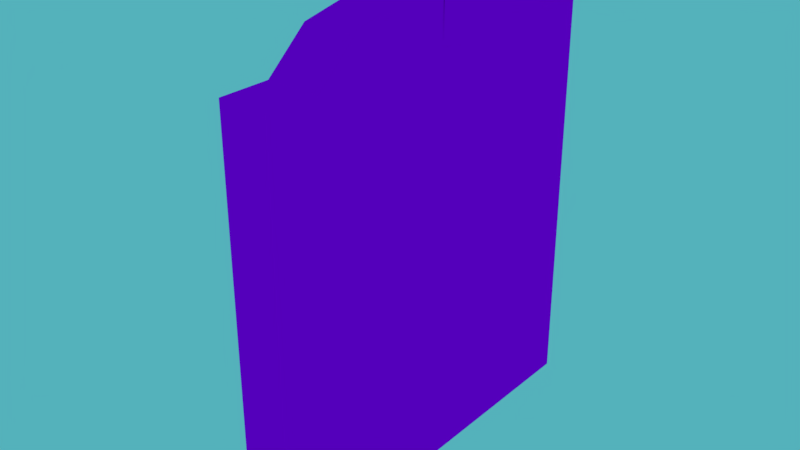 # Source: churchDoor.blend  (saved by Blender 2.77.0; exported with 4.5.12 LTS)
import bpy
from mathutils import Matrix  # noqa: F401  (used for matrix-valued properties, if any)

bpy.ops.wm.read_factory_settings(use_empty=True)
scene = bpy.context.scene
scene.name = 'Scene'

# ---- collections
col_collection_1 = bpy.data.collections.new('Collection 1'); scene.collection.children.link(col_collection_1)

# ---- images (referenced by path relative to the original .blend; pixels are not part of the script)
import os
ASSET_DIR = os.environ.get("B2B_ASSET_DIR", "")  # directory of the original .blend (textures are referenced by path, not embedded)
HERE = os.path.dirname(os.path.abspath(__file__))  # packed textures are extracted next to this script under _unpacked/

def load_image(name, relpath, width, height, colorspace="sRGB"):
    """Load a texture the original file referenced (path relative to the .blend, or extracted next to this script)."""
    p = next((c for c in (os.path.join(HERE, relpath), os.path.join(ASSET_DIR, relpath)) if relpath and os.path.exists(c)), "")
    if p:
        img = bpy.data.images.load(p, check_existing=True)
        img.name = name
    else:  # same state as the original file: an image datablock whose file is absent (Cycles renders it pink)
        img = bpy.data.images.new(name, width, height)
        img.source = "FILE"
        img.filepath = "//" + (relpath or name)
    img.colorspace_settings.name = colorspace
    return img
img_colorpalette_jpg_003 = load_image('colorPalette.jpg.003', 'colorPalette.jpg', 1024, 1024, 'sRGB')
img_colorpalette_jpg_001 = load_image('colorPalette.jpg.001', 'colorPalette.jpg', 1024, 1024, 'sRGB')
img_colorpalette_jpg_002 = load_image('colorPalette.jpg.002', 'colorPalette.jpg', 1024, 1024, 'sRGB')

# ---- materials (node trees are filled in below, after node groups)
mat_material = bpy.data.materials.new('Material')
mat_material.alpha_threshold = 0.0
mat_material.roughness = 0.5
mat_material.line_color = (0.0, 0.0, 0.0, 1.0)
mat_material_001 = bpy.data.materials.new('Material.001')
mat_material_001.alpha_threshold = 0.0
mat_material_001.roughness = 0.5
mat_material_001.line_color = (0.0, 0.0, 0.0, 1.0)
mat_material_002 = bpy.data.materials.new('Material.002')
mat_material_002.alpha_threshold = 0.0
mat_material_002.roughness = 0.5
mat_material_002.line_color = (0.0, 0.0, 0.0, 1.0)

# ---- material node trees
mat_material.use_nodes = True; mat_material.node_tree.nodes.clear()
_N = mat_material.node_tree.nodes; _L = mat_material.node_tree.links
n0 = _N.new('ShaderNodeOutputMaterial'); n0.name = 'Material Output'; n0.location = (300, 300)
n1 = _N.new('ShaderNodeBsdfDiffuse'); n1.name = 'Diffuse BSDF'; n1.location = (10, 300)
n2 = _N.new('ShaderNodeTexImage'); n2.name = 'Image Texture'; n2.location = (228, 132)
n2.width = 140
n2.image = img_colorpalette_jpg_003
n3 = _N.new('ShaderNodeTexCoord'); n3.name = 'Texture Coordinate'; n3.location = (-183, 230)
_L.new(n1.outputs[0], n0.inputs[0])
_L.new(n3.outputs[2], n2.inputs[0])
_L.new(n2.outputs[0], n1.inputs[0])
n0.is_active_output = True
mat_material_001.use_nodes = True; mat_material_001.node_tree.nodes.clear()
_N = mat_material_001.node_tree.nodes; _L = mat_material_001.node_tree.links
n0 = _N.new('ShaderNodeOutputMaterial'); n0.name = 'Material Output'; n0.location = (300, 300)
n1 = _N.new('ShaderNodeBsdfDiffuse'); n1.name = 'Diffuse BSDF'; n1.location = (10, 300)
n2 = _N.new('ShaderNodeTexImage'); n2.name = 'Image Texture'; n2.location = (228, 132)
n2.width = 140
n2.image = img_colorpalette_jpg_001
n3 = _N.new('ShaderNodeTexCoord'); n3.name = 'Texture Coordinate'; n3.location = (-183, 230)
_L.new(n1.outputs[0], n0.inputs[0])
_L.new(n3.outputs[2], n2.inputs[0])
_L.new(n2.outputs[0], n1.inputs[0])
n0.is_active_output = True
mat_material_002.use_nodes = True; mat_material_002.node_tree.nodes.clear()
_N = mat_material_002.node_tree.nodes; _L = mat_material_002.node_tree.links
n0 = _N.new('ShaderNodeOutputMaterial'); n0.name = 'Material Output'; n0.location = (300, 300)
n1 = _N.new('ShaderNodeBsdfDiffuse'); n1.name = 'Diffuse BSDF'; n1.location = (10, 300)
n2 = _N.new('ShaderNodeTexImage'); n2.name = 'Image Texture'; n2.location = (228, 132)
n2.width = 140
n2.image = img_colorpalette_jpg_002
n3 = _N.new('ShaderNodeTexCoord'); n3.name = 'Texture Coordinate'; n3.location = (-183, 230)
_L.new(n1.outputs[0], n0.inputs[0])
_L.new(n3.outputs[2], n2.inputs[0])
_L.new(n2.outputs[0], n1.inputs[0])
n0.is_active_output = True

# ---- world
world_world = bpy.data.worlds.new('World'); scene.world = world_world
world_world.color = (0.08928, 0.4422, 0.4969)
world_world.use_sun_shadow = False
world_world.sun_shadow_jitter_overblur = 0.0
world_world.cycles.sampling_method = 'MANUAL'

# ---- meshes
me_cube_007 = bpy.data.meshes.new('Cube.007')
me_cube_007.from_pydata([(-0.7469, -1.13, -0.6502), (-0.7469, -1.13, 0.7228), (-0.7442, -1.037, -0.6502), (-0.7442, -1.037, 0.7228), (-0.714, -1.131, -0.6502), (-0.714, -1.131, 0.7228), (-0.7114, -1.038, -0.6502), (-0.7114, -1.038, 0.7228), (-0.739, -0.8527, -0.2367), (-0.7517, -1.301, -0.3715), (-0.7398, -0.8797, -0.1472), (-0.7525, -1.328, -0.282), (-0.7061, -0.8537, -0.2367), (-0.7189, -1.302, -0.3715), (-0.7069, -0.8806, -0.1472), (-0.7196, -1.329, -0.282), (-0.7314, -0.5834, 0.2844), (-0.7598, -1.583, 0.2844), (-0.7314, -0.5834, 0.3779), (-0.7598, -1.583, 0.3779), (-0.6985, -0.5844, 0.2844), (-0.7269, -1.584, 0.2844), (-0.6985, -0.5844, 0.3779), (-0.7269, -1.584, 0.3779), (-0.7355, -1.21, 0.2), (-0.7355, -1.21, 0.4796), (-0.7275, -0.931, 0.2), (-0.7275, -0.931, 0.4796), (-0.7162, -1.211, 0.2), (-0.7162, -1.211, 0.4796), (-0.7083, -0.9316, 0.2), (-0.7083, -0.9316, 0.4796), (-0.7334, -1.139, 0.4994), (-0.7315, -1.071, 0.5123), (-0.7295, -1.002, 0.4994), (-0.7295, -1.002, 0.1803), (-0.7315, -1.071, 0.1674), (-0.7334, -1.139, 0.1803), (-0.7103, -1.002, 0.4994), (-0.7123, -1.071, 0.5123), (-0.7142, -1.14, 0.4994), (-0.7142, -1.14, 0.1803), (-0.7123, -1.071, 0.1674), (-0.7103, -1.002, 0.1803), (-0.7359, -1.226, 0.2714), (-0.7362, -1.236, 0.3398), (-0.7359, -1.226, 0.4083), (-0.7271, -0.9156, 0.4083), (-0.7268, -0.9055, 0.3398), (-0.7271, -0.9156, 0.2714), (-0.7079, -0.9162, 0.4083), (-0.7076, -0.906, 0.3398), (-0.7079, -0.9162, 0.2714), (-0.7167, -1.226, 0.4083), (-0.7169, -1.236, 0.3398), (-0.7167, -1.226, 0.2714), (-0.7102, -0.9972, 0.4146), (-0.7101, -0.9936, 0.3398), (-0.7102, -0.9972, 0.265), (-0.7123, -1.071, 0.4197), (-0.7123, -1.071, 0.3398), (-0.7123, -1.071, 0.26), (-0.7144, -1.145, 0.4146), (-0.7145, -1.149, 0.3398), (-0.7144, -1.145, 0.265), (-0.7336, -1.145, 0.4146), (-0.7337, -1.148, 0.3398), (-0.7336, -1.145, 0.265), (-0.7315, -1.071, 0.4197), (-0.7315, -1.071, 0.3398), (-0.7315, -1.071, 0.26), (-0.7294, -0.9966, 0.4146), (-0.7293, -0.9931, 0.3398), (-0.7294, -0.9966, 0.265), (-0.7375, -0.7988, 0.5434), (-0.7536, -1.368, 0.5434), (-0.7375, -0.7988, 0.6369), (-0.7536, -1.368, 0.6369), (-0.7046, -0.7997, 0.5434), (-0.7208, -1.369, 0.5434), (-0.7046, -0.7997, 0.6369), (-0.7208, -1.369, 0.6369), (-0.1472, -1.851, -2.729), (-0.1472, -1.851, 1.642), (-0.1472, -0.3466, -2.729), (-0.1472, -0.3466, 2.261), (0.341, -2.21, -3.087), (0.341, -2.21, 1.835), (0.341, 0.01184, -3.087), (0.341, 0.01184, 2.62), (-0.1472, -1.302, 2.004), (-0.1472, -0.6594, 2.261), (-0.1472, -0.7286, -2.729), (-0.1472, -1.469, -2.729), (0.341, -0.7286, 2.62), (0.341, -1.469, 2.323), (0.341, -1.469, -3.087), (0.341, -0.7286, -3.087), (-0.1472, -2.21, -3.087), (-0.1472, -2.21, 1.835), (-0.1472, -0.7286, 2.62), (-0.1472, 0.01184, 2.62), (-0.1472, 0.01184, -3.087), (-0.1472, -1.469, -3.087), (-0.1472, -1.469, 2.323), (-0.1472, -0.7286, -3.087), (-0.5009, -1.223, 1.853), (-0.5009, -1.469, -2.532), (-0.5009, -0.6268, 2.093), (-0.5009, -0.7286, -2.729), (-0.5009, -1.654, -2.532), (-0.5009, -1.682, 1.551), (-0.5009, -0.5155, 2.093), (-0.5009, -0.5438, -2.532), (-0.1683, -2.757, -3.172), (-0.1683, -2.757, 1.786), (-0.1683, -2.076, -3.172), (-0.1683, -2.076, 1.786), (0.5128, -2.757, -3.172), (0.5128, -2.757, 1.786), (0.5128, -2.076, -3.172), (0.5128, -2.076, 1.786), (-0.1683, -2.757, 2.579), (-0.1683, -2.076, 2.579), (0.5128, -2.076, 2.579), (0.5128, -2.757, 2.579), (-0.1683, -1.35, 2.293), (0.5128, -1.35, 2.293), (-0.1683, -1.512, 3.069), (0.5128, -1.512, 3.069), (-0.1683, -0.6544, 2.439), (0.5128, -0.6544, 2.439), (-0.1683, -0.8168, 3.214), (0.5128, -0.8168, 3.214), (-0.1683, -0.0004535, 2.557), (0.5128, -0.0004535, 2.557), (-0.1683, 0.006597, 3.35), (0.5128, 0.006597, 3.35), (-0.1472, -2.21, -0.955), (-0.1472, 0.01184, -0.955), (0.341, 0.01184, -0.955), (0.341, -2.21, -0.955), (0.341, -0.7286, -0.955), (0.341, -1.469, -0.955), (-0.1472, -1.851, -0.955), (-0.1472, -0.3466, -0.955), (-0.5009, -1.405, -0.955), (-0.5009, -0.7019, -0.955), (-0.5009, -1.654, -1.152), (-0.5009, -0.5438, -1.152), (-0.5009, -0.5155, -0.786), (-0.5009, -0.3466, -2.729), (-0.5009, -1.469, -2.729), (-0.5009, -1.851, -2.729), (-0.5009, -0.7286, -2.532), (-0.5009, -1.682, -0.786), (-0.5009, -0.7019, -1.152), (-0.5009, -1.405, -1.152), (-0.6674, -1.405, -1.152), (-0.6674, -1.469, -2.532), (-0.6674, -0.7019, -1.152), (-0.6674, -0.7286, -2.532), (-0.6674, -0.5438, -1.152), (-0.6674, -0.5438, -2.532), (-0.6674, -1.654, -2.532), (-0.6674, -1.654, -1.152), (-0.5009, -1.851, -0.955), (-0.5009, -1.851, 1.642), (-0.5009, -0.6594, 2.261), (-0.5009, -0.3466, 2.261), (-0.5009, -1.302, 2.004), (-0.5009, -0.3466, -0.955), (-0.5009, -0.7019, -0.786), (-0.5009, -1.405, -0.786), (-0.7003, -1.223, 1.853), (-0.7003, -1.405, -0.786), (-0.7003, -0.6268, 2.093), (-0.7003, -0.7019, -0.786), (-0.7003, -1.682, -0.786), (-0.7003, -1.682, 1.551), (-0.7003, -0.5155, 2.093), (-0.7003, -0.5155, -0.786), (-0.7269, 1.584, 0.3779), (-0.6985, 0.5844, 0.3779), (-0.7269, 1.584, 0.2844), (-0.6985, 0.5844, 0.2844), (-0.7598, 1.583, 0.3779), (-0.7314, 0.5834, 0.3779), (-0.7598, 1.583, 0.2844), (-0.7314, 0.5834, 0.2844), (-0.7196, 1.329, -0.282), (-0.7069, 0.8806, -0.1472), (-0.7189, 1.302, -0.3715), (-0.7061, 0.8537, -0.2367), (-0.7525, 1.328, -0.282), (-0.7398, 0.8797, -0.1472), (-0.7517, 1.301, -0.3715), (-0.739, 0.8527, -0.2367), (-0.7003, 0.5155, -0.786), (-0.7003, 0.5155, 2.093), (-0.7003, 1.682, 1.551), (-0.7003, 1.682, -0.786), (-0.7003, 0.7019, -0.786), (-0.7003, 0.6268, 2.093), (-0.7003, 1.405, -0.786), (-0.7003, 1.223, 1.853), (-0.5009, 1.405, -0.786), (-0.5009, 0.7019, -0.786), (-0.5009, 0.3466, -0.955), (-0.5009, 1.302, 2.004), (-0.5009, 0.3466, 2.261), (-0.5009, 0.6594, 2.261), (-0.5009, 1.851, 1.642), (-0.5009, 1.851, -0.955), (-0.6674, 1.654, -1.152), (-0.6674, 1.654, -2.532), (-0.6674, 0.5438, -2.532), (-0.6674, 0.5438, -1.152), (-0.6674, 0.7286, -2.532), (-0.6674, 0.7019, -1.152), (-0.6674, 1.469, -2.532), (-0.6674, 1.405, -1.152), (-0.5009, 1.405, -1.152), (-0.5009, 0.7019, -1.152), (-0.5009, 1.682, -0.786), (-0.5009, 0.7286, -2.532), (-0.5009, 1.851, -2.729), (-0.5009, 1.469, -2.729), (-0.5009, 0.3466, -2.729), (-0.5009, 0.5155, -0.786), (-0.5009, 0.5438, -1.152), (-0.5009, 1.654, -1.152), (-0.5009, 0.7019, -0.955), (-0.5009, 1.405, -0.955), (-0.1472, 0.3466, -0.955), (-0.1472, 1.851, -0.955), (0.341, 1.469, -0.955), (0.341, 0.7286, -0.955), (0.341, 2.21, -0.955), (0.341, -0.01185, -0.955), (-0.1472, -0.01185, -0.955), (-0.1472, 2.21, -0.955), (0.5128, -0.0066, 3.35), (-0.1683, -0.0066, 3.35), (0.5128, 0.0004506, 2.557), (-0.1683, 0.0004506, 2.557), (0.5128, 0.8168, 3.214), (-0.1683, 0.8168, 3.214), (0.5128, 0.6544, 2.439), (-0.1683, 0.6544, 2.439), (0.5128, 1.512, 3.069), (-0.1683, 1.512, 3.069), (0.5128, 1.35, 2.293), (-0.1683, 1.35, 2.293), (0.5128, 2.757, 2.579), (0.5128, 2.076, 2.579), (-0.7114, 1.038, 0.7228), (-0.7114, 1.038, -0.6502), (-0.714, 1.131, 0.7228), (-0.714, 1.131, -0.6502), (-0.7442, 1.037, 0.7228), (-0.7442, 1.037, -0.6502), (-0.7469, 1.13, 0.7228), (-0.7469, 1.13, -0.6502), (-0.1683, 2.076, 2.579), (-0.1683, 2.757, 2.579), (0.5128, 2.076, 1.786), (0.5128, 2.076, -3.172), (0.5128, 2.757, 1.786), (0.5128, 2.757, -3.172), (-0.1683, 2.076, 1.786), (-0.1683, 2.076, -3.172), (-0.1683, 2.757, 1.786), (-0.1683, 2.757, -3.172), (-0.5009, 0.5438, -2.532), (-0.5009, 0.5155, 2.093), (-0.5009, 1.682, 1.551), (-0.5009, 1.654, -2.532), (-0.5009, 0.7286, -2.729), (-0.5009, 0.6268, 2.093), (-0.5009, 1.469, -2.532), (-0.5009, 1.223, 1.853), (-0.1472, 0.7286, -3.087), (-0.1472, 1.469, 2.323), (-0.1472, 1.469, -3.087), (-0.1472, -0.01185, -3.087), (-0.1472, -0.01185, 2.62), (-0.1472, 0.7286, 2.62), (-0.1472, 2.21, 1.835), (-0.1472, 2.21, -3.087), (0.341, 0.7286, -3.087), (0.341, 1.469, -3.087), (0.341, 1.469, 2.323), (0.341, 0.7286, 2.62), (-0.1472, 1.469, -2.729), (-0.1472, 0.7286, -2.729), (-0.1472, 0.6594, 2.261), (-0.1472, 1.302, 2.004), (0.341, -0.01185, 2.62), (0.341, -0.01185, -3.087), (0.341, 2.21, 1.835), (0.341, 2.21, -3.087), (-0.1472, 0.3466, 2.261), (-0.1472, 0.3466, -2.729), (-0.1472, 1.851, 1.642), (-0.1472, 1.851, -2.729), (-0.7208, 1.369, 0.6369), (-0.7046, 0.7997, 0.6369), (-0.7208, 1.369, 0.5434), (-0.7046, 0.7997, 0.5434), (-0.7536, 1.368, 0.6369), (-0.7375, 0.7988, 0.6369), (-0.7536, 1.368, 0.5434), (-0.7375, 0.7988, 0.5434), (-0.7294, 0.9966, 0.265), (-0.7293, 0.9931, 0.3398), (-0.7294, 0.9966, 0.4146), (-0.7315, 1.071, 0.26), (-0.7315, 1.071, 0.3398), (-0.7315, 1.071, 0.4197), (-0.7336, 1.145, 0.265), (-0.7337, 1.148, 0.3398), (-0.7336, 1.145, 0.4146), (-0.7144, 1.145, 0.265), (-0.7145, 1.149, 0.3398), (-0.7144, 1.145, 0.4146), (-0.7123, 1.071, 0.26), (-0.7123, 1.071, 0.3398), (-0.7123, 1.071, 0.4197), (-0.7102, 0.9972, 0.265), (-0.7101, 0.9936, 0.3398), (-0.7102, 0.9972, 0.4146), (-0.7167, 1.226, 0.2714), (-0.7169, 1.236, 0.3398), (-0.7167, 1.226, 0.4083), (-0.7079, 0.9162, 0.2714), (-0.7076, 0.906, 0.3398), (-0.7079, 0.9162, 0.4083), (-0.7271, 0.9156, 0.2714), (-0.7268, 0.9055, 0.3398), (-0.7271, 0.9156, 0.4083), (-0.7359, 1.226, 0.4083), (-0.7362, 1.236, 0.3398), (-0.7359, 1.226, 0.2714), (-0.7103, 1.002, 0.1803), (-0.7123, 1.071, 0.1674), (-0.7142, 1.14, 0.1803), (-0.7142, 1.14, 0.4994), (-0.7123, 1.071, 0.5123), (-0.7103, 1.002, 0.4994), (-0.7334, 1.139, 0.1803), (-0.7315, 1.071, 0.1674), (-0.7295, 1.002, 0.1803), (-0.7295, 1.002, 0.4994), (-0.7315, 1.071, 0.5123), (-0.7334, 1.139, 0.4994), (-0.7083, 0.9316, 0.4796), (-0.7083, 0.9316, 0.2), (-0.7162, 1.211, 0.4796), (-0.7162, 1.211, 0.2), (-0.7275, 0.931, 0.4796), (-0.7275, 0.931, 0.2), (-0.7355, 1.21, 0.4796), (-0.7355, 1.21, 0.2)], [], [(1, 3, 2, 0), (3, 7, 6, 2), (7, 5, 4, 6), (5, 1, 0, 4), (0, 2, 6, 4), (5, 7, 3, 1), (9, 11, 10, 8), (11, 15, 14, 10), (15, 13, 12, 14), (13, 9, 8, 12), (8, 10, 14, 12), (13, 15, 11, 9), (17, 19, 18, 16), (19, 23, 22, 18), (23, 21, 20, 22), (21, 17, 16, 20), (16, 18, 22, 20), (21, 23, 19, 17), (73, 49, 26, 35), (49, 52, 30, 26), (64, 55, 28, 41), (55, 44, 24, 28), (35, 26, 30, 43), (38, 31, 27, 34), (29, 40, 32, 25), (40, 39, 33, 32), (39, 38, 34, 33), (24, 37, 41, 28), (37, 36, 42, 41), (36, 35, 43, 42), (52, 58, 43, 30), (58, 61, 42, 43), (61, 64, 41, 42), (44, 67, 37, 24), (67, 70, 36, 37), (70, 73, 35, 36), (33, 34, 71, 68), (68, 71, 72, 69), (69, 72, 73, 70), (32, 33, 68, 65), (65, 68, 69, 66), (66, 69, 70, 67), (25, 32, 65, 46), (46, 65, 66, 45), (45, 66, 67, 44), (39, 40, 62, 59), (59, 62, 63, 60), (60, 63, 64, 61), (38, 39, 59, 56), (56, 59, 60, 57), (57, 60, 61, 58), (31, 38, 56, 50), (50, 56, 57, 51), (51, 57, 58, 52), (29, 25, 46, 53), (53, 46, 45, 54), (54, 45, 44, 55), (40, 29, 53, 62), (62, 53, 54, 63), (63, 54, 55, 64), (27, 31, 50, 47), (47, 50, 51, 48), (48, 51, 52, 49), (34, 27, 47, 71), (71, 47, 48, 72), (72, 48, 49, 73), (75, 77, 76, 74), (77, 81, 80, 76), (81, 79, 78, 80), (79, 75, 74, 78), (74, 76, 80, 78), (79, 81, 77, 75), (84, 92, 109, 151), (139, 140, 88, 102), (143, 141, 86, 96), (141, 138, 98, 86), (105, 102, 88, 97), (94, 89, 101, 100), (87, 95, 104, 99), (95, 94, 100, 104), (98, 103, 96, 86), (103, 105, 97, 96), (140, 142, 97, 88), (142, 143, 96, 97), (91, 85, 169, 168), (93, 82, 153, 152), (144, 82, 98, 138), (85, 91, 100, 101), (145, 85, 101, 139), (82, 93, 103, 98), (90, 83, 99, 104), (91, 90, 104, 100), (92, 84, 102, 105), (93, 92, 105, 103), (154, 107, 159, 161), (157, 156, 160, 158), (156, 149, 162, 160), (83, 90, 170, 167), (145, 84, 151, 171), (144, 83, 167, 166), (92, 93, 152, 109), (90, 91, 168, 170), (115, 117, 116, 114), (117, 121, 120, 116), (121, 119, 118, 120), (119, 115, 114, 118), (114, 116, 120, 118), (121, 117, 126, 127), (125, 124, 123, 122), (119, 121, 124, 125), (117, 115, 122, 123), (115, 119, 125, 122), (126, 128, 132, 130), (123, 124, 129, 128), (117, 123, 128, 126), (124, 121, 127, 129), (133, 131, 135, 137), (127, 126, 130, 131), (129, 127, 131, 133), (128, 129, 133, 132), (135, 134, 136, 137), (132, 133, 137, 136), (130, 132, 136, 134), (131, 130, 134, 135), (82, 144, 166, 153), (85, 145, 171, 169), (111, 106, 174, 179), (112, 150, 181, 180), (173, 155, 178, 175), (84, 145, 139, 102), (83, 144, 138, 99), (94, 95, 143, 142), (89, 94, 142, 140), (87, 99, 138, 141), (95, 87, 141, 143), (101, 89, 140, 139), (113, 149, 171, 151), (110, 107, 152, 153), (154, 113, 151, 109), (107, 154, 109, 152), (148, 110, 153, 166), (156, 157, 146, 147), (157, 148, 166, 146), (149, 156, 147, 171), (160, 162, 163, 161), (165, 158, 159, 164), (158, 160, 161, 159), (107, 110, 164, 159), (148, 157, 158, 165), (110, 148, 165, 164), (113, 154, 161, 163), (149, 113, 163, 162), (111, 155, 166, 167), (112, 108, 168, 169), (106, 111, 167, 170), (108, 106, 170, 168), (150, 112, 169, 171), (173, 172, 147, 146), (155, 173, 146, 166), (172, 150, 171, 147), (174, 176, 177, 175), (179, 174, 175, 178), (176, 180, 181, 177), (155, 111, 179, 178), (150, 172, 177, 181), (172, 173, 175, 177), (106, 108, 176, 174), (108, 112, 180, 176), (189, 185, 183, 187), (186, 187, 183, 182), (188, 189, 187, 186), (184, 188, 186, 182), (184, 185, 189, 188), (182, 183, 185, 184), (197, 193, 191, 195), (194, 195, 191, 190), (196, 197, 195, 194), (192, 196, 194, 190), (192, 193, 197, 196), (190, 191, 193, 192), (281, 205, 203, 279), (224, 201, 200, 276), (203, 202, 198, 199), (279, 203, 199, 275), (207, 202, 204, 206), (229, 198, 202, 207), (281, 209, 212, 276), (279, 211, 209, 281), (277, 215, 214, 231), (207, 232, 208, 229), (275, 210, 211, 279), (230, 217, 216, 274), (229, 208, 210, 275), (219, 218, 216, 217), (222, 233, 213, 231), (205, 204, 202, 203), (225, 278, 228, 274), (231, 213, 226, 277), (280, 220, 215, 277), (292, 236, 238, 300), (286, 240, 239, 298), (200, 201, 204, 205), (280, 227, 278, 225), (223, 232, 233, 222), (230, 208, 232, 223), (255, 250, 252, 266), (270, 253, 251, 264), (214, 215, 220, 221), (252, 248, 249, 253), (246, 242, 244, 248), (206, 233, 232, 207), (304, 288, 241, 235), (298, 239, 237, 293), (274, 228, 208, 230), (251, 247, 246, 250), (250, 246, 248, 252), (277, 226, 227, 280), (247, 243, 242, 246), (244, 242, 243, 245), (221, 220, 218, 219), (302, 210, 208, 234), (305, 226, 213, 235), (224, 213, 233, 206), (293, 237, 236, 292), (300, 238, 241, 288), (231, 214, 221, 222), (248, 244, 245, 249), (249, 245, 243, 247), (274, 216, 218, 225), (206, 204, 201, 224), (276, 200, 205, 281), (276, 212, 213, 224), (303, 285, 240, 234), (275, 199, 198, 229), (263, 259, 257, 261), (260, 261, 257, 256), (262, 263, 261, 260), (258, 262, 260, 256), (258, 259, 263, 262), (256, 257, 259, 258), (272, 273, 271, 270), (297, 283, 288, 304), (223, 219, 217, 230), (304, 212, 209, 297), (305, 289, 284, 294), (302, 286, 287, 296), (294, 284, 282, 295), (289, 301, 291, 284), (222, 221, 219, 223), (300, 288, 283, 292), (296, 287, 283, 297), (292, 283, 287, 293), (295, 278, 227, 294), (253, 249, 247, 251), (270, 264, 265, 272), (297, 209, 211, 296), (235, 213, 212, 304), (272, 265, 254, 268), (273, 269, 267, 271), (296, 211, 210, 302), (270, 271, 267, 266), (239, 299, 290, 237), (313, 309, 307, 311), (347, 355, 354, 348), (350, 346, 345, 351), (266, 252, 253, 270), (266, 267, 269, 268), (254, 265, 264, 255), (237, 290, 291, 236), (294, 227, 226, 305), (333, 332, 343, 342), (337, 336, 330, 331), (331, 330, 327, 328), (347, 325, 334, 358), (334, 333, 342, 341), (356, 337, 331, 349), (328, 327, 324, 325), (349, 331, 328, 348), (358, 334, 341, 362), (336, 335, 329, 330), (341, 342, 321, 322), (348, 328, 325, 347), (330, 329, 326, 327), (327, 326, 323, 324), (318, 317, 314, 315), (342, 343, 320, 321), (362, 341, 322, 355), (321, 320, 317, 318), (354, 319, 316, 353), (319, 318, 315, 316), (355, 322, 319, 354), (322, 321, 318, 319), (264, 251, 250, 255), (234, 208, 228, 303), (282, 290, 299, 285), (340, 339, 336, 337), (348, 354, 353, 349), (268, 269, 273, 272), (268, 254, 255, 266), (284, 291, 290, 282), (235, 241, 289, 305), (295, 282, 285, 303), (225, 218, 220, 280), (234, 240, 286, 302), (324, 323, 332, 333), (303, 228, 278, 295), (310, 311, 307, 306), (308, 312, 310, 306), (315, 314, 338, 339), (320, 350, 351, 317), (326, 345, 346, 323), (335, 357, 344, 329), (352, 344, 357, 361), (349, 353, 360, 356), (358, 362, 355, 347), (240, 285, 299, 239), (351, 345, 344, 352), (312, 313, 311, 310), (325, 324, 333, 334), (360, 340, 337, 356), (353, 316, 340, 360), (306, 307, 309, 308), (293, 287, 286, 298), (236, 291, 301, 238), (339, 338, 335, 336), (317, 351, 352, 314), (343, 363, 350, 320), (329, 344, 345, 326), (338, 361, 357, 335), (323, 346, 359, 332), (314, 352, 361, 338), (316, 315, 339, 340), (363, 359, 346, 350), (332, 359, 363, 343), (238, 301, 289, 241), (308, 309, 313, 312), (266, 267, 120, 121), (127, 266, 121), (131, 266, 127), (131, 266, 135), (135, 266, 248), (248, 266, 252)])
_uv = me_cube_007.uv_layers.new(name='UVMap')
_uv.uv.foreach_set('vector', [0.5052, 0.4176, 0.5052, 0.4176, 0.5052, 0.4172, 0.5052, 0.4172, 0.5039, 0.4149, 0.5039, 0.4149, 0.5039, 0.4145, 0.5039, 0.4145, 0.5041, 0.4121, 0.5041, 0.4121, 0.5041, 0.4117, 0.5041, 0.4117, 0.5039, 0.4149, 0.5039, 0.4149, 0.5039, 0.4145, 0.5039, 0.4145, 0.5047, 0.4121, 0.5047, 0.4121, 0.5047, 0.4121, 0.5047, 0.4121, 0.5047, 0.4121, 0.5047, 0.4121, 0.5047, 0.4121, 0.5047, 0.4121, 0.506, 0.4105, 0.506, 0.4105, 0.506, 0.4104, 0.506, 0.4104, 0.5054, 0.4173, 0.5054, 0.4173, 0.5054, 0.4174, 0.5054, 0.4174, 0.5026, 0.4177, 0.5027, 0.4177, 0.5027, 0.4178, 0.5026, 0.4178, 0.5023, 0.4174, 0.5023, 0.4174, 0.5023, 0.4172, 0.5023, 0.4172, 0.5047, 0.4121, 0.5047, 0.4121, 0.5047, 0.4121, 0.5047, 0.4121, 0.5047, 0.4121, 0.5047, 0.4121, 0.5047, 0.4121, 0.5047, 0.4121, 0.506, 0.4161, 0.506, 0.4161, 0.506, 0.4164, 0.506, 0.4164, 0.5028, 0.4142, 0.5028, 0.4142, 0.5028, 0.4145, 0.5028, 0.4145, 0.5035, 0.4175, 0.5036, 0.4175, 0.5036, 0.4177, 0.5035, 0.4177, 0.5042, 0.4167, 0.5042, 0.4167, 0.5042, 0.4165, 0.5042, 0.4165, 0.5046, 0.4121, 0.5046, 0.4121, 0.5046, 0.4121, 0.5046, 0.4121, 0.5047, 0.4121, 0.5047, 0.4121, 0.5047, 0.4121, 0.5047, 0.4121, 0.5046, 0.4114, 0.5046, 0.4114, 0.5046, 0.4114, 0.5046, 0.4114, 0.5032, 0.4156, 0.5031, 0.4156, 0.5031, 0.4156, 0.5032, 0.4156, 0.5055, 0.4144, 0.5055, 0.4144, 0.5055, 0.4144, 0.5055, 0.4143, 0.5028, 0.4156, 0.5028, 0.4156, 0.5028, 0.4156, 0.5028, 0.4156, 0.5028, 0.4155, 0.5028, 0.4155, 0.5028, 0.4155, 0.5028, 0.4155, 0.5032, 0.4156, 0.5032, 0.4156, 0.5031, 0.4156, 0.5031, 0.4156, 0.5032, 0.4155, 0.5032, 0.4156, 0.5031, 0.4156, 0.5031, 0.4155, 0.5032, 0.4156, 0.5032, 0.4156, 0.5031, 0.4156, 0.5031, 0.4156, 0.5032, 0.4156, 0.5032, 0.4156, 0.5031, 0.4156, 0.5031, 0.4156, 0.5028, 0.4154, 0.5028, 0.4155, 0.5028, 0.4155, 0.5028, 0.4154, 0.5028, 0.4155, 0.5028, 0.4155, 0.5028, 0.4155, 0.5028, 0.4155, 0.5028, 0.4155, 0.5028, 0.4155, 0.5028, 0.4155, 0.5028, 0.4155, 0.5055, 0.4144, 0.5055, 0.4144, 0.5055, 0.4143, 0.5055, 0.4143, 0.5055, 0.4144, 0.5055, 0.4144, 0.5055, 0.4143, 0.5055, 0.4143, 0.5055, 0.4144, 0.5055, 0.4144, 0.5055, 0.4143, 0.5055, 0.4143, 0.5045, 0.4114, 0.5045, 0.4114, 0.5046, 0.4114, 0.5045, 0.4114, 0.5045, 0.4114, 0.5046, 0.4114, 0.5046, 0.4114, 0.5046, 0.4114, 0.5046, 0.4114, 0.5046, 0.4114, 0.5046, 0.4114, 0.5046, 0.4114, 0.5046, 0.4113, 0.5046, 0.4113, 0.5046, 0.4113, 0.5046, 0.4113, 0.5046, 0.4113, 0.5046, 0.4113, 0.5046, 0.4113, 0.5046, 0.4113, 0.5046, 0.4113, 0.5046, 0.4113, 0.5046, 0.4114, 0.5046, 0.4114, 0.5045, 0.4113, 0.5046, 0.4113, 0.5046, 0.4113, 0.5045, 0.4113, 0.5045, 0.4113, 0.5046, 0.4113, 0.5046, 0.4113, 0.5045, 0.4113, 0.5045, 0.4113, 0.5046, 0.4113, 0.5046, 0.4114, 0.5045, 0.4114, 0.5045, 0.4113, 0.5045, 0.4113, 0.5045, 0.4113, 0.5045, 0.4113, 0.5045, 0.4113, 0.5045, 0.4113, 0.5045, 0.4113, 0.5045, 0.4114, 0.5045, 0.4114, 0.5045, 0.4113, 0.5045, 0.4114, 0.5045, 0.4114, 0.5055, 0.4144, 0.5055, 0.4144, 0.5055, 0.4144, 0.5055, 0.4144, 0.5055, 0.4144, 0.5055, 0.4144, 0.5055, 0.4144, 0.5055, 0.4144, 0.5055, 0.4144, 0.5055, 0.4144, 0.5055, 0.4144, 0.5055, 0.4144, 0.5055, 0.4144, 0.5055, 0.4144, 0.5055, 0.4144, 0.5055, 0.4144, 0.5055, 0.4144, 0.5055, 0.4144, 0.5055, 0.4144, 0.5055, 0.4144, 0.5055, 0.4144, 0.5055, 0.4144, 0.5055, 0.4144, 0.5055, 0.4144, 0.5055, 0.4144, 0.5055, 0.4144, 0.5055, 0.4144, 0.5055, 0.4144, 0.5055, 0.4144, 0.5055, 0.4144, 0.5055, 0.4144, 0.5055, 0.4144, 0.5055, 0.4144, 0.5055, 0.4144, 0.5055, 0.4144, 0.5055, 0.4144, 0.5028, 0.4157, 0.5028, 0.4157, 0.5028, 0.4156, 0.5028, 0.4156, 0.5028, 0.4156, 0.5028, 0.4156, 0.5028, 0.4156, 0.5028, 0.4156, 0.5028, 0.4156, 0.5028, 0.4156, 0.5028, 0.4156, 0.5028, 0.4156, 0.5055, 0.4144, 0.5055, 0.4144, 0.5055, 0.4144, 0.5055, 0.4144, 0.5055, 0.4144, 0.5055, 0.4144, 0.5055, 0.4144, 0.5055, 0.4144, 0.5055, 0.4144, 0.5055, 0.4144, 0.5055, 0.4144, 0.5055, 0.4144, 0.5032, 0.4157, 0.5031, 0.4157, 0.5031, 0.4157, 0.5032, 0.4157, 0.5032, 0.4157, 0.5031, 0.4157, 0.5031, 0.4157, 0.5032, 0.4157, 0.5032, 0.4157, 0.5031, 0.4157, 0.5031, 0.4156, 0.5032, 0.4156, 0.5046, 0.4113, 0.5046, 0.4113, 0.5046, 0.4113, 0.5046, 0.4113, 0.5046, 0.4113, 0.5046, 0.4113, 0.5046, 0.4113, 0.5046, 0.4113, 0.5046, 0.4113, 0.5046, 0.4113, 0.5046, 0.4114, 0.5046, 0.4114, 0.5041, 0.4178, 0.5041, 0.4178, 0.5041, 0.4176, 0.5041, 0.4176, 0.5041, 0.4171, 0.5041, 0.4171, 0.5041, 0.4169, 0.5041, 0.4169, 0.506, 0.411, 0.506, 0.411, 0.506, 0.4108, 0.506, 0.4108, 0.5055, 0.417, 0.5056, 0.417, 0.5056, 0.4172, 0.5055, 0.4172, 0.5047, 0.4121, 0.5047, 0.4121, 0.5046, 0.4121, 0.5046, 0.4121, 0.5047, 0.4121, 0.5047, 0.4121, 0.5047, 0.4121, 0.5047, 0.4121, 0.5323, 0.1432, 0.5323, 0.144, 0.5318, 0.144, 0.5318, 0.1432, 0.5239, 0.1511, 0.5233, 0.1511, 0.5233, 0.1465, 0.5239, 0.1465, 0.5316, 0.1511, 0.5306, 0.1511, 0.5306, 0.1465, 0.5316, 0.1465, 0.5255, 0.1466, 0.5249, 0.1466, 0.5249, 0.1419, 0.5255, 0.1419, 0.533, 0.1449, 0.533, 0.1465, 0.5323, 0.1465, 0.5323, 0.1449, 0.5336, 0.1449, 0.5336, 0.1465, 0.533, 0.1465, 0.533, 0.1449, 0.5336, 0.1415, 0.5336, 0.1432, 0.533, 0.1432, 0.533, 0.1415, 0.5336, 0.1432, 0.5336, 0.1449, 0.533, 0.1449, 0.533, 0.1432, 0.533, 0.1416, 0.533, 0.1432, 0.5323, 0.1432, 0.5323, 0.1416, 0.533, 0.1432, 0.533, 0.1449, 0.5323, 0.1449, 0.5323, 0.1432, 0.5336, 0.1511, 0.5326, 0.1511, 0.5326, 0.1465, 0.5336, 0.1465, 0.5326, 0.1511, 0.5316, 0.1511, 0.5316, 0.1465, 0.5326, 0.1465, 0.5261, 0.1474, 0.5261, 0.148, 0.5256, 0.148, 0.5256, 0.1474, 0.5323, 0.1456, 0.5323, 0.1465, 0.5318, 0.1465, 0.5318, 0.1456, 0.5301, 0.1511, 0.5301, 0.1472, 0.5306, 0.1465, 0.5306, 0.1511, 0.5281, 0.1581, 0.5285, 0.1581, 0.5286, 0.1589, 0.5276, 0.1589, 0.5281, 0.1511, 0.5281, 0.1581, 0.5276, 0.1589, 0.5276, 0.1511, 0.5301, 0.1472, 0.5296, 0.1472, 0.5296, 0.1465, 0.5306, 0.1465, 0.5294, 0.1576, 0.5301, 0.1568, 0.5306, 0.1572, 0.5296, 0.1583, 0.5285, 0.1581, 0.5294, 0.1576, 0.5296, 0.1583, 0.5286, 0.1589, 0.5286, 0.1472, 0.5281, 0.1472, 0.5276, 0.1465, 0.5286, 0.1465, 0.5296, 0.1472, 0.5286, 0.1472, 0.5286, 0.1465, 0.5296, 0.1465, 0.5306, 0.1461, 0.5306, 0.1445, 0.5308, 0.1445, 0.5308, 0.1461, 0.5306, 0.1446, 0.5306, 0.1461, 0.5304, 0.1461, 0.5304, 0.1446, 0.5306, 0.1461, 0.5306, 0.1465, 0.5304, 0.1465, 0.5304, 0.1461, 0.5261, 0.1446, 0.5261, 0.1459, 0.5256, 0.1459, 0.5256, 0.1446, 0.5249, 0.1488, 0.5249, 0.1526, 0.5244, 0.1526, 0.5244, 0.1488, 0.5233, 0.1532, 0.5233, 0.1589, 0.5228, 0.1589, 0.5228, 0.1532, 0.5323, 0.144, 0.5323, 0.1456, 0.5318, 0.1456, 0.5318, 0.144, 0.5261, 0.1459, 0.5261, 0.1474, 0.5256, 0.1474, 0.5256, 0.1459, 0.6388, 0.1178, 0.638, 0.1178, 0.638, 0.1085, 0.6388, 0.1085, 0.6319, 0.1207, 0.6312, 0.1207, 0.6312, 0.1114, 0.6319, 0.1114, 0.6334, 0.1178, 0.6327, 0.1178, 0.6327, 0.1085, 0.6334, 0.1085, 0.6327, 0.1192, 0.6319, 0.1192, 0.6319, 0.1099, 0.6327, 0.1099, 0.638, 0.1072, 0.6388, 0.1072, 0.6388, 0.1085, 0.638, 0.1085, 0.6319, 0.1114, 0.6312, 0.1114, 0.6312, 0.1099, 0.6319, 0.1099, 0.6312, 0.1154, 0.6312, 0.1166, 0.6304, 0.1166, 0.6304, 0.1154, 0.6327, 0.1178, 0.6334, 0.1178, 0.6334, 0.1192, 0.6327, 0.1192, 0.638, 0.1178, 0.6388, 0.1178, 0.6388, 0.1192, 0.638, 0.1192, 0.6319, 0.1192, 0.6327, 0.1192, 0.6327, 0.1207, 0.6319, 0.1207, 0.6372, 0.1187, 0.6374, 0.1202, 0.6366, 0.1204, 0.6365, 0.119, 0.6304, 0.1166, 0.6312, 0.1166, 0.6312, 0.1178, 0.6304, 0.1178, 0.638, 0.1178, 0.638, 0.1192, 0.6374, 0.1202, 0.6372, 0.1187, 0.6334, 0.1192, 0.6334, 0.1178, 0.6342, 0.1187, 0.634, 0.1202, 0.6348, 0.1204, 0.635, 0.119, 0.6357, 0.1192, 0.6357, 0.1207, 0.6319, 0.1099, 0.6312, 0.1099, 0.6312, 0.1086, 0.6319, 0.1086, 0.634, 0.1202, 0.6342, 0.1187, 0.635, 0.119, 0.6348, 0.1204, 0.6304, 0.1178, 0.6312, 0.1178, 0.6312, 0.1191, 0.6304, 0.1191, 0.6327, 0.1099, 0.6319, 0.1099, 0.6319, 0.1084, 0.6327, 0.1084, 0.6304, 0.1191, 0.6312, 0.1191, 0.6312, 0.1207, 0.6304, 0.1207, 0.6365, 0.119, 0.6366, 0.1204, 0.6357, 0.1207, 0.6357, 0.1192, 0.6319, 0.1086, 0.6312, 0.1086, 0.6312, 0.1073, 0.6319, 0.1073, 0.5233, 0.1494, 0.5233, 0.1532, 0.5228, 0.1532, 0.5228, 0.1494, 0.5249, 0.1418, 0.5249, 0.1488, 0.5244, 0.1488, 0.5244, 0.1418, 0.5318, 0.1438, 0.5318, 0.1449, 0.5315, 0.1449, 0.5315, 0.1438, 0.5241, 0.1526, 0.5241, 0.1464, 0.5244, 0.1464, 0.5244, 0.1526, 0.5315, 0.1459, 0.5315, 0.1465, 0.5313, 0.1465, 0.5313, 0.1459, 0.5281, 0.1472, 0.5281, 0.1511, 0.5276, 0.1511, 0.5276, 0.1465, 0.5301, 0.1568, 0.5301, 0.1511, 0.5306, 0.1511, 0.5306, 0.1572, 0.5326, 0.1589, 0.5316, 0.1583, 0.5316, 0.1511, 0.5326, 0.1511, 0.5336, 0.1589, 0.5326, 0.1589, 0.5326, 0.1511, 0.5336, 0.1511, 0.5255, 0.1526, 0.5249, 0.1526, 0.5249, 0.1466, 0.5255, 0.1466, 0.5316, 0.1583, 0.5306, 0.1572, 0.5306, 0.1511, 0.5316, 0.1511, 0.5239, 0.1589, 0.5233, 0.1589, 0.5233, 0.1511, 0.5239, 0.1511, 0.5258, 0.1485, 0.5258, 0.1515, 0.5255, 0.1519, 0.5255, 0.148, 0.5273, 0.1485, 0.5271, 0.1485, 0.5271, 0.148, 0.5276, 0.148, 0.5261, 0.1485, 0.5258, 0.1485, 0.5255, 0.148, 0.5261, 0.148, 0.5271, 0.1485, 0.5261, 0.1485, 0.5261, 0.148, 0.5271, 0.148, 0.5273, 0.1515, 0.5273, 0.1485, 0.5276, 0.148, 0.5276, 0.1519, 0.526, 0.1515, 0.527, 0.1515, 0.527, 0.1519, 0.526, 0.1519, 0.527, 0.1515, 0.5273, 0.1515, 0.5276, 0.1519, 0.527, 0.1519, 0.5258, 0.1515, 0.526, 0.1515, 0.526, 0.1519, 0.5255, 0.1519, 0.5263, 0.148, 0.5261, 0.148, 0.5261, 0.145, 0.5263, 0.145, 0.5276, 0.148, 0.5272, 0.148, 0.5273, 0.145, 0.5276, 0.145, 0.5272, 0.148, 0.5263, 0.148, 0.5263, 0.145, 0.5273, 0.145, 0.5306, 0.1445, 0.5306, 0.144, 0.5308, 0.144, 0.5308, 0.1445, 0.5306, 0.1441, 0.5306, 0.1446, 0.5304, 0.1446, 0.5304, 0.1441, 0.5313, 0.1435, 0.5313, 0.1465, 0.5311, 0.1465, 0.5311, 0.1435, 0.5306, 0.1465, 0.5306, 0.1461, 0.5308, 0.1461, 0.5308, 0.1465, 0.5308, 0.1465, 0.5308, 0.1435, 0.5311, 0.1435, 0.5311, 0.1465, 0.5274, 0.1574, 0.5274, 0.1523, 0.5276, 0.1519, 0.5276, 0.1575, 0.5258, 0.1585, 0.5259, 0.1585, 0.526, 0.1589, 0.5255, 0.1589, 0.5267, 0.158, 0.5274, 0.1574, 0.5276, 0.1575, 0.5268, 0.1583, 0.5259, 0.1585, 0.5267, 0.158, 0.5268, 0.1583, 0.526, 0.1589, 0.5258, 0.1523, 0.5258, 0.1585, 0.5255, 0.1589, 0.5255, 0.1519, 0.527, 0.1523, 0.526, 0.1523, 0.526, 0.1519, 0.527, 0.1519, 0.5274, 0.1523, 0.527, 0.1523, 0.527, 0.1519, 0.5276, 0.1519, 0.526, 0.1523, 0.5258, 0.1523, 0.5255, 0.1519, 0.526, 0.1519, 0.5249, 0.1584, 0.5241, 0.1589, 0.5242, 0.1526, 0.5252, 0.1526, 0.5255, 0.1577, 0.5249, 0.1584, 0.5252, 0.1526, 0.5255, 0.1526, 0.5241, 0.1589, 0.5239, 0.1589, 0.5239, 0.1526, 0.5242, 0.1526, 0.5233, 0.1443, 0.5233, 0.1494, 0.523, 0.1494, 0.523, 0.1443, 0.5315, 0.1439, 0.5315, 0.1443, 0.5313, 0.1443, 0.5313, 0.1439, 0.5315, 0.1443, 0.5315, 0.1459, 0.5313, 0.1459, 0.5313, 0.1443, 0.5318, 0.1449, 0.5318, 0.1462, 0.5315, 0.1462, 0.5315, 0.1449, 0.5318, 0.1462, 0.5318, 0.1465, 0.5315, 0.1465, 0.5315, 0.1462, 0.5046, 0.4121, 0.5046, 0.4121, 0.5046, 0.4121, 0.5046, 0.4121, 0.5028, 0.4142, 0.5028, 0.4145, 0.5028, 0.4145, 0.5028, 0.4142, 0.506, 0.4161, 0.506, 0.4164, 0.506, 0.4164, 0.506, 0.4161, 0.5047, 0.4121, 0.5047, 0.4121, 0.5047, 0.4121, 0.5047, 0.4121, 0.5042, 0.4167, 0.5042, 0.4165, 0.5042, 0.4165, 0.5042, 0.4167, 0.5035, 0.4175, 0.5035, 0.4177, 0.5036, 0.4177, 0.5036, 0.4175, 0.5047, 0.4121, 0.5047, 0.4121, 0.5047, 0.4121, 0.5047, 0.4121, 0.5054, 0.4173, 0.5054, 0.4174, 0.5054, 0.4174, 0.5054, 0.4173, 0.506, 0.4105, 0.506, 0.4104, 0.506, 0.4104, 0.506, 0.4105, 0.5047, 0.4121, 0.5047, 0.4121, 0.5047, 0.4121, 0.5047, 0.4121, 0.5023, 0.4174, 0.5023, 0.4172, 0.5023, 0.4172, 0.5023, 0.4174, 0.5026, 0.4177, 0.5026, 0.4178, 0.5027, 0.4178, 0.5027, 0.4177, 0.5318, 0.1449, 0.5315, 0.1449, 0.5315, 0.1462, 0.5318, 0.1462, 0.5233, 0.1443, 0.523, 0.1443, 0.523, 0.1494, 0.5233, 0.1494, 0.5241, 0.1589, 0.5242, 0.1526, 0.5239, 0.1526, 0.5239, 0.1589, 0.5318, 0.1462, 0.5315, 0.1462, 0.5315, 0.1465, 0.5318, 0.1465, 0.5315, 0.1443, 0.5313, 0.1443, 0.5313, 0.1459, 0.5315, 0.1459, 0.5315, 0.1439, 0.5313, 0.1439, 0.5313, 0.1443, 0.5315, 0.1443, 0.5267, 0.158, 0.5268, 0.1583, 0.5276, 0.1575, 0.5274, 0.1574, 0.5259, 0.1585, 0.526, 0.1589, 0.5268, 0.1583, 0.5267, 0.158, 0.5313, 0.1435, 0.5311, 0.1435, 0.5311, 0.1465, 0.5313, 0.1465, 0.526, 0.1523, 0.526, 0.1519, 0.5255, 0.1519, 0.5258, 0.1523, 0.5258, 0.1585, 0.5255, 0.1589, 0.526, 0.1589, 0.5259, 0.1585, 0.5308, 0.1465, 0.5311, 0.1465, 0.5311, 0.1435, 0.5308, 0.1435, 0.5258, 0.1523, 0.5255, 0.1519, 0.5255, 0.1589, 0.5258, 0.1585, 0.5263, 0.148, 0.5263, 0.145, 0.5261, 0.145, 0.5261, 0.148, 0.527, 0.1515, 0.527, 0.1519, 0.5276, 0.1519, 0.5273, 0.1515, 0.5249, 0.1584, 0.5252, 0.1526, 0.5242, 0.1526, 0.5241, 0.1589, 0.5261, 0.1485, 0.5261, 0.148, 0.5255, 0.148, 0.5258, 0.1485, 0.5273, 0.1515, 0.5276, 0.1519, 0.5276, 0.148, 0.5273, 0.1485, 0.5306, 0.1445, 0.5308, 0.1445, 0.5308, 0.144, 0.5306, 0.144, 0.5316, 0.1583, 0.5316, 0.1511, 0.5306, 0.1511, 0.5306, 0.1572, 0.5239, 0.1589, 0.5239, 0.1511, 0.5233, 0.1511, 0.5233, 0.1589, 0.5255, 0.1577, 0.5255, 0.1526, 0.5252, 0.1526, 0.5249, 0.1584, 0.5271, 0.1485, 0.5271, 0.148, 0.5261, 0.148, 0.5261, 0.1485, 0.526, 0.1515, 0.526, 0.1519, 0.527, 0.1519, 0.527, 0.1515, 0.5258, 0.1515, 0.5255, 0.1519, 0.526, 0.1519, 0.526, 0.1515, 0.6334, 0.1192, 0.634, 0.1202, 0.6342, 0.1187, 0.6334, 0.1178, 0.638, 0.1178, 0.6372, 0.1187, 0.6374, 0.1202, 0.638, 0.1192, 0.5276, 0.148, 0.5276, 0.145, 0.5273, 0.145, 0.5272, 0.148, 0.6319, 0.1099, 0.6319, 0.1086, 0.6312, 0.1086, 0.6312, 0.1099, 0.6348, 0.1204, 0.6357, 0.1207, 0.6357, 0.1192, 0.635, 0.119, 0.527, 0.1523, 0.527, 0.1519, 0.526, 0.1519, 0.526, 0.1523, 0.5301, 0.1568, 0.5306, 0.1572, 0.5306, 0.1511, 0.5301, 0.1511, 0.5336, 0.1589, 0.5336, 0.1511, 0.5326, 0.1511, 0.5326, 0.1589, 0.5258, 0.1485, 0.5255, 0.148, 0.5255, 0.1519, 0.5258, 0.1515, 0.6304, 0.1178, 0.6304, 0.1191, 0.6312, 0.1191, 0.6312, 0.1178, 0.634, 0.1202, 0.6348, 0.1204, 0.635, 0.119, 0.6342, 0.1187, 0.5273, 0.1485, 0.5276, 0.148, 0.5271, 0.148, 0.5271, 0.1485, 0.6304, 0.1191, 0.6304, 0.1207, 0.6312, 0.1207, 0.6312, 0.1191, 0.6327, 0.1099, 0.6327, 0.1084, 0.6319, 0.1084, 0.6319, 0.1099, 0.5272, 0.148, 0.5273, 0.145, 0.5263, 0.145, 0.5263, 0.148, 0.5249, 0.1418, 0.5244, 0.1418, 0.5244, 0.1488, 0.5249, 0.1488, 0.5233, 0.1494, 0.5228, 0.1494, 0.5228, 0.1532, 0.5233, 0.1532, 0.5274, 0.1523, 0.5276, 0.1519, 0.527, 0.1519, 0.527, 0.1523, 0.5326, 0.1589, 0.5326, 0.1511, 0.5316, 0.1511, 0.5316, 0.1583, 0.5255, 0.1526, 0.5255, 0.1466, 0.5249, 0.1466, 0.5249, 0.1526, 0.5306, 0.1441, 0.5304, 0.1441, 0.5304, 0.1446, 0.5306, 0.1446, 0.6319, 0.1086, 0.6319, 0.1073, 0.6312, 0.1073, 0.6312, 0.1086, 0.6365, 0.119, 0.6357, 0.1192, 0.6357, 0.1207, 0.6366, 0.1204, 0.5306, 0.1465, 0.5308, 0.1465, 0.5308, 0.1461, 0.5306, 0.1461, 0.5315, 0.1459, 0.5313, 0.1459, 0.5313, 0.1465, 0.5315, 0.1465, 0.5318, 0.1438, 0.5315, 0.1438, 0.5315, 0.1449, 0.5318, 0.1449, 0.5274, 0.1574, 0.5276, 0.1575, 0.5276, 0.1519, 0.5274, 0.1523, 0.5281, 0.1472, 0.5276, 0.1465, 0.5276, 0.1511, 0.5281, 0.1511, 0.5241, 0.1526, 0.5244, 0.1526, 0.5244, 0.1464, 0.5241, 0.1464, 0.5047, 0.4121, 0.5047, 0.4121, 0.5047, 0.4121, 0.5047, 0.4121, 0.5039, 0.4149, 0.5039, 0.4145, 0.5039, 0.4145, 0.5039, 0.4149, 0.5052, 0.4176, 0.5052, 0.4172, 0.5052, 0.4172, 0.5052, 0.4176, 0.5047, 0.4121, 0.5047, 0.4121, 0.5047, 0.4121, 0.5047, 0.4121, 0.5039, 0.4149, 0.5039, 0.4145, 0.5039, 0.4145, 0.5039, 0.4149, 0.5041, 0.4121, 0.5041, 0.4117, 0.5041, 0.4117, 0.5041, 0.4121, 0.6388, 0.1178, 0.6388, 0.1085, 0.638, 0.1085, 0.638, 0.1178, 0.5294, 0.1576, 0.5296, 0.1583, 0.5306, 0.1572, 0.5301, 0.1568, 0.5306, 0.1461, 0.5304, 0.1461, 0.5304, 0.1465, 0.5306, 0.1465, 0.5261, 0.1446, 0.5256, 0.1446, 0.5256, 0.1459, 0.5261, 0.1459, 0.5301, 0.1472, 0.5306, 0.1465, 0.5296, 0.1465, 0.5296, 0.1472, 0.5281, 0.1581, 0.5276, 0.1589, 0.5286, 0.1589, 0.5285, 0.1581, 0.5296, 0.1472, 0.5296, 0.1465, 0.5286, 0.1465, 0.5286, 0.1472, 0.533, 0.1416, 0.5323, 0.1416, 0.5323, 0.1432, 0.533, 0.1432, 0.5306, 0.1446, 0.5304, 0.1446, 0.5304, 0.1461, 0.5306, 0.1461, 0.5336, 0.1415, 0.533, 0.1415, 0.533, 0.1432, 0.5336, 0.1432, 0.5285, 0.1581, 0.5286, 0.1589, 0.5296, 0.1583, 0.5294, 0.1576, 0.5336, 0.1432, 0.533, 0.1432, 0.533, 0.1449, 0.5336, 0.1449, 0.5323, 0.144, 0.5318, 0.144, 0.5318, 0.1456, 0.5323, 0.1456, 0.6372, 0.1187, 0.6365, 0.119, 0.6366, 0.1204, 0.6374, 0.1202, 0.638, 0.1178, 0.638, 0.1192, 0.6388, 0.1192, 0.6388, 0.1178, 0.5261, 0.1459, 0.5256, 0.1459, 0.5256, 0.1474, 0.5261, 0.1474, 0.5233, 0.1532, 0.5228, 0.1532, 0.5228, 0.1589, 0.5233, 0.1589, 0.6319, 0.1192, 0.6319, 0.1207, 0.6327, 0.1207, 0.6327, 0.1192, 0.638, 0.1072, 0.638, 0.1085, 0.6388, 0.1085, 0.6388, 0.1072, 0.5261, 0.1474, 0.5256, 0.1474, 0.5256, 0.148, 0.5261, 0.148, 0.6319, 0.1207, 0.6319, 0.1114, 0.6312, 0.1114, 0.6312, 0.1207, 0.5336, 0.1511, 0.5336, 0.1465, 0.5326, 0.1465, 0.5326, 0.1511, 0.5047, 0.4121, 0.5046, 0.4121, 0.5046, 0.4121, 0.5047, 0.4121, 0.5032, 0.4156, 0.5031, 0.4156, 0.5031, 0.4156, 0.5032, 0.4156, 0.5028, 0.4155, 0.5028, 0.4155, 0.5028, 0.4155, 0.5028, 0.4155, 0.6319, 0.1114, 0.6319, 0.1099, 0.6312, 0.1099, 0.6312, 0.1114, 0.6334, 0.1178, 0.6334, 0.1085, 0.6327, 0.1085, 0.6327, 0.1178, 0.6312, 0.1154, 0.6304, 0.1154, 0.6304, 0.1166, 0.6312, 0.1166, 0.5326, 0.1511, 0.5326, 0.1465, 0.5316, 0.1465, 0.5316, 0.1511, 0.5323, 0.1456, 0.5318, 0.1456, 0.5318, 0.1465, 0.5323, 0.1465, 0.5028, 0.4156, 0.5028, 0.4156, 0.5028, 0.4156, 0.5028, 0.4156, 0.5055, 0.4144, 0.5055, 0.4144, 0.5055, 0.4144, 0.5055, 0.4144, 0.5055, 0.4144, 0.5055, 0.4144, 0.5055, 0.4144, 0.5055, 0.4144, 0.5055, 0.4144, 0.5055, 0.4144, 0.5055, 0.4144, 0.5055, 0.4144, 0.5028, 0.4156, 0.5028, 0.4156, 0.5028, 0.4156, 0.5028, 0.4156, 0.5055, 0.4144, 0.5055, 0.4144, 0.5055, 0.4144, 0.5055, 0.4144, 0.5055, 0.4144, 0.5055, 0.4144, 0.5055, 0.4144, 0.5055, 0.4144, 0.5055, 0.4144, 0.5055, 0.4144, 0.5055, 0.4144, 0.5055, 0.4144, 0.5028, 0.4157, 0.5028, 0.4156, 0.5028, 0.4156, 0.5028, 0.4157, 0.5055, 0.4144, 0.5055, 0.4144, 0.5055, 0.4144, 0.5055, 0.4144, 0.5045, 0.4113, 0.5045, 0.4114, 0.5045, 0.4113, 0.5045, 0.4113, 0.5055, 0.4144, 0.5055, 0.4144, 0.5055, 0.4144, 0.5055, 0.4144, 0.5055, 0.4144, 0.5055, 0.4144, 0.5055, 0.4144, 0.5055, 0.4144, 0.5055, 0.4144, 0.5055, 0.4144, 0.5055, 0.4144, 0.5055, 0.4144, 0.5046, 0.4113, 0.5046, 0.4114, 0.5046, 0.4114, 0.5046, 0.4113, 0.5045, 0.4114, 0.5045, 0.4114, 0.5045, 0.4114, 0.5045, 0.4113, 0.5045, 0.4113, 0.5045, 0.4113, 0.5045, 0.4113, 0.5045, 0.4113, 0.5045, 0.4113, 0.5045, 0.4114, 0.5046, 0.4114, 0.5046, 0.4113, 0.5046, 0.4113, 0.5046, 0.4113, 0.5046, 0.4113, 0.5046, 0.4113, 0.5046, 0.4113, 0.5046, 0.4113, 0.5046, 0.4113, 0.5046, 0.4113, 0.5045, 0.4113, 0.5045, 0.4113, 0.5046, 0.4113, 0.5046, 0.4113, 0.5045, 0.4113, 0.5045, 0.4113, 0.5046, 0.4113, 0.5046, 0.4113, 0.6304, 0.1166, 0.6304, 0.1178, 0.6312, 0.1178, 0.6312, 0.1166, 0.5249, 0.1488, 0.5244, 0.1488, 0.5244, 0.1526, 0.5249, 0.1526, 0.533, 0.1449, 0.5323, 0.1449, 0.5323, 0.1465, 0.533, 0.1465, 0.5032, 0.4157, 0.5032, 0.4157, 0.5031, 0.4157, 0.5031, 0.4157, 0.5032, 0.4156, 0.5031, 0.4156, 0.5031, 0.4156, 0.5032, 0.4156, 0.6327, 0.1192, 0.6327, 0.1099, 0.6319, 0.1099, 0.6319, 0.1192, 0.6327, 0.1178, 0.6327, 0.1192, 0.6334, 0.1192, 0.6334, 0.1178, 0.533, 0.1432, 0.5323, 0.1432, 0.5323, 0.1449, 0.533, 0.1449, 0.5301, 0.1511, 0.5306, 0.1511, 0.5306, 0.1465, 0.5301, 0.1472, 0.5286, 0.1472, 0.5286, 0.1465, 0.5276, 0.1465, 0.5281, 0.1472, 0.5306, 0.1461, 0.5308, 0.1461, 0.5308, 0.1445, 0.5306, 0.1445, 0.5281, 0.1511, 0.5276, 0.1511, 0.5276, 0.1589, 0.5281, 0.1581, 0.5055, 0.4144, 0.5055, 0.4144, 0.5055, 0.4144, 0.5055, 0.4144, 0.5323, 0.1432, 0.5318, 0.1432, 0.5318, 0.144, 0.5323, 0.144, 0.5041, 0.4171, 0.5041, 0.4169, 0.5041, 0.4169, 0.5041, 0.4171, 0.5047, 0.4121, 0.5047, 0.4121, 0.5047, 0.4121, 0.5047, 0.4121, 0.5046, 0.4113, 0.5046, 0.4114, 0.5046, 0.4114, 0.5046, 0.4113, 0.5045, 0.4114, 0.5046, 0.4114, 0.5046, 0.4114, 0.5046, 0.4114, 0.5055, 0.4144, 0.5055, 0.4143, 0.5055, 0.4143, 0.5055, 0.4144, 0.5055, 0.4144, 0.5055, 0.4143, 0.5055, 0.4143, 0.5055, 0.4144, 0.5028, 0.4155, 0.5028, 0.4155, 0.5028, 0.4155, 0.5028, 0.4155, 0.5032, 0.4156, 0.5031, 0.4156, 0.5031, 0.4156, 0.5032, 0.4156, 0.5032, 0.4155, 0.5031, 0.4155, 0.5031, 0.4156, 0.5032, 0.4156, 0.5239, 0.1511, 0.5239, 0.1465, 0.5233, 0.1465, 0.5233, 0.1511, 0.5028, 0.4155, 0.5028, 0.4155, 0.5028, 0.4155, 0.5028, 0.4155, 0.5041, 0.4178, 0.5041, 0.4176, 0.5041, 0.4176, 0.5041, 0.4178, 0.5055, 0.4144, 0.5055, 0.4144, 0.5055, 0.4144, 0.5055, 0.4144, 0.5032, 0.4157, 0.5032, 0.4157, 0.5031, 0.4157, 0.5031, 0.4157, 0.5046, 0.4113, 0.5046, 0.4113, 0.5046, 0.4113, 0.5046, 0.4113, 0.506, 0.411, 0.506, 0.4108, 0.506, 0.4108, 0.506, 0.411, 0.5336, 0.1449, 0.533, 0.1449, 0.533, 0.1465, 0.5336, 0.1465, 0.5316, 0.1511, 0.5316, 0.1465, 0.5306, 0.1465, 0.5306, 0.1511, 0.5032, 0.4157, 0.5032, 0.4156, 0.5031, 0.4156, 0.5031, 0.4157, 0.5046, 0.4114, 0.5046, 0.4114, 0.5046, 0.4114, 0.5046, 0.4114, 0.5045, 0.4114, 0.5045, 0.4114, 0.5046, 0.4114, 0.5045, 0.4114, 0.5055, 0.4144, 0.5055, 0.4143, 0.5055, 0.4143, 0.5055, 0.4144, 0.5032, 0.4156, 0.5032, 0.4156, 0.5031, 0.4156, 0.5031, 0.4156, 0.5055, 0.4144, 0.5055, 0.4143, 0.5055, 0.4144, 0.5055, 0.4144, 0.5046, 0.4114, 0.5046, 0.4114, 0.5046, 0.4114, 0.5046, 0.4114, 0.5046, 0.4113, 0.5046, 0.4113, 0.5046, 0.4113, 0.5046, 0.4113, 0.5028, 0.4154, 0.5028, 0.4154, 0.5028, 0.4155, 0.5028, 0.4155, 0.5028, 0.4156, 0.5028, 0.4156, 0.5028, 0.4156, 0.5028, 0.4156, 0.5255, 0.1466, 0.5255, 0.1419, 0.5249, 0.1419, 0.5249, 0.1466, 0.5055, 0.417, 0.5055, 0.4172, 0.5056, 0.4172, 0.5056, 0.417, 0.9929, 0.0223, 0.9929, 0.02237, 0.9929, 0.02237, 0.9929, 0.0223, 0.9929, 0.02238, 0.9929, 0.0223, 0.9929, 0.02237, 0.9929, 0.02239, 0.9929, 0.0223, 0.9929, 0.02238, 0.9929, 0.02232, 0.9929, 0.0223, 0.9929, 0.02231, 0.9929, 0.02231, 0.9929, 0.0223, 0.9972, 0.02312, 0.9972, 0.02312, 0.9972, 0.02312, 0.9972, 0.02312])
me_cube_007.materials.append(mat_material)
me_cube_007.materials.append(mat_material_001)
me_cube_007.materials.append(mat_material_002)
me_cube_007.use_remesh_preserve_volume = False
me_cube_007.use_remesh_preserve_attributes = False
me_cube_007.use_mirror_vertex_groups = False
me_cube_007.update()

# ---- objects
ob_churdhdoor2 = bpy.data.objects.new('churdhDoor2', me_cube_007)

# ---- transforms, parenting, visibility, modifiers, constraints
ob_churdhdoor2.location = (0.0, 0.0, 0.0)
ob_churdhdoor2.lock_rotations_4d = False
ob_churdhdoor2.empty_display_type = 'ARROWS'
ob_churdhdoor2.lineart.crease_threshold = 0.0
_vg = ob_churdhdoor2.vertex_groups.new(name='Group')

# ---- collection membership
col_collection_1.objects.link(ob_churdhdoor2)

# ---- scene / render settings (as saved in the file)
scene.frame_start = 1; scene.frame_end = 250; scene.frame_set(86)
scene.render.engine = 'CYCLES'
scene.render.resolution_percentage = 50
scene.render.dither_intensity = 0.0
scene.cycles.use_denoising = False
scene.cycles.samples = 128
scene.cycles.sampling_pattern = 'TABULATED_SOBOL'
scene.cycles.light_sampling_threshold = 0.0
scene.cycles.use_adaptive_sampling = False
scene.cycles.use_light_tree = False
scene.cycles.blur_glossy = 0.0
scene.cycles.sample_clamp_indirect = 0.0
scene.view_settings.view_transform = 'Standard'
bpy.context.view_layer.update()

# ---- added for rendering (the .blend has no active camera): camera
cam_auto = bpy.data.cameras.new('AutoCamera')
cam_auto.lens = 50.0
cam_auto.sensor_width = 36.0
cam_auto.clip_end = 1000.0
ob_auto_camera = bpy.data.objects.new('AutoCamera', cam_auto)
scene.collection.objects.link(ob_auto_camera)
ob_auto_camera.location = (7.86597, -9.58736, 6.48055)
ob_auto_camera.rotation_euler = (1.09748, -7.21219e-08, 0.694738)
scene.camera = ob_auto_camera
bpy.context.view_layer.update()
